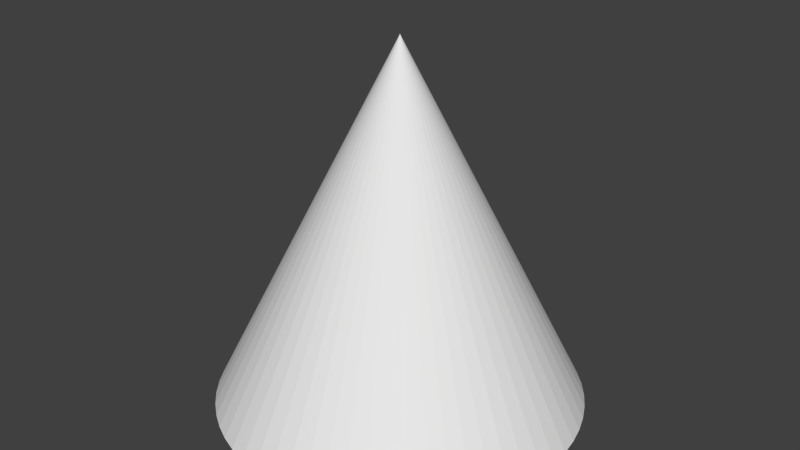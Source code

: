 # Source: pyramid.blend  (saved by Blender 2.69.0; exported with 4.5.12 LTS)
import bpy
from mathutils import Matrix  # noqa: F401  (used for matrix-valued properties, if any)

bpy.ops.wm.read_factory_settings(use_empty=True)
scene = bpy.context.scene
scene.name = 'Scene'

# ---- collections
col_collection_1 = bpy.data.collections.new('Collection 1'); scene.collection.children.link(col_collection_1)

# ---- world
world_world = bpy.data.worlds.new('World'); scene.world = world_world
world_world.color = (0.05088, 0.05088, 0.05088)
world_world.use_sun_shadow = False
world_world.sun_shadow_jitter_overblur = 0.0
world_world.cycles.sampling_method = 'MANUAL'
world_world.cycles.sample_map_resolution = 256

# ---- meshes
me_pyramid = bpy.data.meshes.new('pyramid')
me_pyramid.from_pydata([(0.0, -1.0, 0.0), (0.0, -1.0, -1.0), (0.1045, -1.0, -0.9945), (0.2079, -1.0, -0.9781), (0.309, -1.0, -0.9511), (0.4067, -1.0, -0.9135), (0.5, -1.0, -0.866), (0.5878, -1.0, -0.809), (0.6691, -1.0, -0.7431), (0.7431, -1.0, -0.6691), (0.809, -1.0, -0.5878), (0.866, -1.0, -0.5), (0.9135, -1.0, -0.4067), (0.9511, -1.0, -0.309), (0.9781, -1.0, -0.2079), (0.9945, -1.0, -0.1045), (1.0, -1.0, 0.0), (0.9945, -1.0, 0.1045), (0.9781, -1.0, 0.2079), (0.9511, -1.0, 0.309), (0.9135, -1.0, 0.4067), (0.866, -1.0, 0.5), (0.809, -1.0, 0.5878), (0.7431, -1.0, 0.6691), (0.6691, -1.0, 0.7431), (0.5878, -1.0, 0.809), (0.5, -1.0, 0.866), (0.4067, -1.0, 0.9135), (0.309, -1.0, 0.9511), (0.2079, -1.0, 0.9781), (0.1045, -1.0, 0.9945), (1e-06, -1.0, 1.0), (-0.1045, -1.0, 0.9945), (-0.2079, -1.0, 0.9781), (-0.309, -1.0, 0.9511), (-0.4067, -1.0, 0.9135), (-0.5, -1.0, 0.866), (-0.5878, -1.0, 0.809), (-0.6691, -1.0, 0.7431), (-0.7431, -1.0, 0.6691), (-0.809, -1.0, 0.5878), (-0.866, -1.0, 0.5), (-0.9135, -1.0, 0.4067), (-0.9511, -1.0, 0.309), (-0.9781, -1.0, 0.2079), (-0.9945, -1.0, 0.1045), (-1.0, -1.0, 3e-06), (-0.9945, -1.0, -0.1045), (-0.9781, -1.0, -0.2079), (-0.9511, -1.0, -0.309), (-0.9135, -1.0, -0.4067), (-0.866, -1.0, -0.5), (-0.809, -1.0, -0.5878), (-0.7431, -1.0, -0.6691), (-0.6691, -1.0, -0.7431), (-0.5878, -1.0, -0.809), (-0.5, -1.0, -0.866), (-0.4067, -1.0, -0.9135), (-0.309, -1.0, -0.9511), (-0.2079, -1.0, -0.9781), (-0.1045, -1.0, -0.9945), (0.0, 1.0, 0.0)], [], [(0, 1, 2), (0, 2, 3), (0, 3, 4), (0, 4, 5), (0, 5, 6), (0, 6, 7), (0, 7, 8), (0, 8, 9), (0, 9, 10), (0, 10, 11), (0, 11, 12), (0, 12, 13), (0, 13, 14), (0, 14, 15), (0, 15, 16), (0, 16, 17), (0, 17, 18), (0, 18, 19), (0, 19, 20), (0, 20, 21), (0, 21, 22), (0, 22, 23), (0, 23, 24), (0, 24, 25), (0, 25, 26), (0, 26, 27), (0, 27, 28), (0, 28, 29), (0, 29, 30), (0, 30, 31), (0, 31, 32), (0, 32, 33), (0, 33, 34), (0, 34, 35), (0, 35, 36), (0, 36, 37), (0, 37, 38), (0, 38, 39), (0, 39, 40), (0, 40, 41), (0, 41, 42), (0, 42, 43), (0, 43, 44), (0, 44, 45), (0, 45, 46), (0, 46, 47), (0, 47, 48), (0, 48, 49), (0, 49, 50), (0, 50, 51), (0, 51, 52), (0, 52, 53), (0, 53, 54), (0, 54, 55), (0, 55, 56), (0, 56, 57), (0, 57, 58), (0, 58, 59), (0, 59, 60), (0, 60, 1), (1, 61, 2), (2, 61, 3), (3, 61, 4), (4, 61, 5), (5, 61, 6), (6, 61, 7), (7, 61, 8), (8, 61, 9), (9, 61, 10), (10, 61, 11), (11, 61, 12), (12, 61, 13), (13, 61, 14), (14, 61, 15), (15, 61, 16), (16, 61, 17), (17, 61, 18), (18, 61, 19), (19, 61, 20), (20, 61, 21), (21, 61, 22), (22, 61, 23), (23, 61, 24), (24, 61, 25), (25, 61, 26), (26, 61, 27), (27, 61, 28), (28, 61, 29), (29, 61, 30), (30, 61, 31), (31, 61, 32), (32, 61, 33), (33, 61, 34), (34, 61, 35), (35, 61, 36), (36, 61, 37), (37, 61, 38), (38, 61, 39), (39, 61, 40), (40, 61, 41), (41, 61, 42), (42, 61, 43), (43, 61, 44), (44, 61, 45), (45, 61, 46), (46, 61, 47), (47, 61, 48), (48, 61, 49), (49, 61, 50), (50, 61, 51), (51, 61, 52), (52, 61, 53), (53, 61, 54), (54, 61, 55), (55, 61, 56), (56, 61, 57), (57, 61, 58), (58, 61, 59), (59, 61, 60), (60, 61, 1)])
_uv = me_pyramid.uv_layers.new(name='UV coord')
_uv.uv.foreach_set('vector', [0.8302, 0.1471, 0.7428, 0.3348, 0.7348, 0.3235, 0.8302, 0.1471, 0.7348, 0.3235, 0.7267, 0.3116, 0.8302, 0.1471, 0.7267, 0.3116, 0.7186, 0.299, 0.8302, 0.1471, 0.7186, 0.299, 0.7104, 0.2858, 0.8302, 0.1471, 0.7104, 0.2858, 0.7021, 0.2721, 0.8302, 0.1471, 0.7021, 0.2721, 0.6936, 0.258, 0.8302, 0.1471, 0.6936, 0.258, 0.6848, 0.2436, 0.8302, 0.1471, 0.6848, 0.2436, 0.6757, 0.2289, 0.8302, 0.1471, 0.6757, 0.2289, 0.6662, 0.2141, 0.8302, 0.1471, 0.6662, 0.2141, 0.6561, 0.1992, 0.8302, 0.1471, 0.6561, 0.1992, 0.6453, 0.1845, 0.8302, 0.1471, 0.6453, 0.1845, 0.6335, 0.17, 0.8302, 0.1471, 0.6335, 0.17, 0.6206, 0.156, 0.8302, 0.1471, 0.6206, 0.156, 0.6062, 0.1428, 0.8302, 0.1471, 0.6062, 0.1428, 0.59, 0.1306, 0.8302, 0.1471, 0.59, 0.1306, 0.5717, 0.12, 0.8302, 0.1471, 0.5717, 0.12, 0.5511, 0.1115, 0.8302, 0.1471, 0.5511, 0.1115, 0.5283, 0.1057, 0.8302, 0.1471, 0.5283, 0.1057, 0.504, 0.103, 0.8302, 0.1471, 0.504, 0.103, 1.146, 0.1037, 0.8302, 0.1471, 1.146, 0.1037, 1.122, 0.1078, 0.8302, 0.1471, 1.122, 0.1078, 1.1, 0.1148, 0.8302, 0.1471, 1.1, 0.1148, 1.081, 0.1243, 0.8302, 0.1471, 1.081, 0.1243, 1.063, 0.1356, 0.8302, 0.1471, 1.063, 0.1356, 1.048, 0.1482, 0.8302, 0.1471, 1.048, 0.1482, 1.034, 0.1618, 0.8302, 0.1471, 1.034, 0.1618, 1.022, 0.1761, 0.8302, 0.1471, 1.022, 0.1761, 1.01, 0.1907, 0.8302, 0.1471, 1.01, 0.1907, 0.9999, 0.2055, 0.8302, 0.1471, 0.9999, 0.2055, 0.9901, 0.2203, 0.8302, 0.1471, 0.9901, 0.2203, 0.9808, 0.2351, 0.8302, 0.1471, 0.9808, 0.2351, 0.9718, 0.2497, 0.8302, 0.1471, 0.9718, 0.2497, 0.9632, 0.264, 0.8302, 0.1471, 0.9632, 0.264, 0.9547, 0.2779, 0.8302, 0.1471, 0.9547, 0.2779, 0.9465, 0.2914, 0.8302, 0.1471, 0.9465, 0.2914, 0.9383, 0.3043, 0.8302, 0.1471, 0.9383, 0.3043, 0.9302, 0.3167, 0.8302, 0.1471, 0.9302, 0.3167, 0.9222, 0.3284, 0.8302, 0.1471, 0.9222, 0.3284, 0.9142, 0.3393, 0.8302, 0.1471, 0.9142, 0.3393, 0.9061, 0.3495, 0.8302, 0.1471, 0.9061, 0.3495, 0.8981, 0.3588, 0.8302, 0.1471, 0.8981, 0.3588, 0.89, 0.3673, 0.8302, 0.1471, 0.89, 0.3673, 0.8819, 0.3747, 0.8302, 0.1471, 0.8819, 0.3747, 0.8738, 0.3812, 0.8302, 0.1471, 0.8738, 0.3812, 0.8656, 0.3866, 0.8302, 0.1471, 0.8656, 0.3866, 0.8574, 0.3909, 0.8302, 0.1471, 0.8574, 0.3909, 0.8491, 0.3941, 0.8302, 0.1471, 0.8491, 0.3941, 0.8409, 0.3962, 0.8302, 0.1471, 0.8409, 0.3962, 0.8326, 0.3971, 0.8302, 0.1471, 0.8326, 0.3971, 0.8243, 0.3969, 0.8302, 0.1471, 0.8243, 0.3969, 0.816, 0.3954, 0.8302, 0.1471, 0.816, 0.3954, 0.8077, 0.3929, 0.8302, 0.1471, 0.8077, 0.3929, 0.7995, 0.3892, 0.8302, 0.1471, 0.7995, 0.3892, 0.7913, 0.3844, 0.8302, 0.1471, 0.7913, 0.3844, 0.7831, 0.3786, 0.8302, 0.1471, 0.7831, 0.3786, 0.775, 0.3717, 0.8302, 0.1471, 0.775, 0.3717, 0.7669, 0.3638, 0.8302, 0.1471, 0.7669, 0.3638, 0.7589, 0.355, 0.8302, 0.1471, 0.7589, 0.355, 0.7508, 0.3453, 0.8302, 0.1471, 0.7508, 0.3453, 0.7428, 0.3348, 0.7428, 0.3348, 0.4968, 0.8529, 0.7348, 0.3235, 0.7348, 0.3235, 0.4968, 0.8529, 0.7267, 0.3116, 0.7267, 0.3116, 0.4968, 0.8529, 0.7186, 0.299, 0.7186, 0.299, 0.4968, 0.8529, 0.7104, 0.2858, 0.7104, 0.2858, 0.4968, 0.8529, 0.7021, 0.2721, 0.7021, 0.2721, 0.4968, 0.8529, 0.6936, 0.258, 0.6936, 0.258, 0.4968, 0.8529, 0.6848, 0.2436, 0.6848, 0.2436, 0.4968, 0.8529, 0.6757, 0.2289, 0.6757, 0.2289, 0.4968, 0.8529, 0.6662, 0.2141, 0.6662, 0.2141, 0.4968, 0.8529, 0.6561, 0.1992, 0.6561, 0.1992, 0.4968, 0.8529, 0.6453, 0.1845, 0.6453, 0.1845, 0.4968, 0.8529, 0.6335, 0.17, 0.6335, 0.17, 0.4968, 0.8529, 0.6206, 0.156, 0.6206, 0.156, 0.4968, 0.8529, 0.6062, 0.1428, 0.6062, 0.1428, 0.4968, 0.8529, 0.59, 0.1306, 0.59, 0.1306, 0.4968, 0.8529, 0.5717, 0.12, 0.5717, 0.12, 0.4968, 0.8529, 0.5511, 0.1115, 0.5511, 0.1115, 0.4968, 0.8529, 0.5283, 0.1057, 0.5283, 0.1057, 0.4968, 0.8529, 0.504, 0.103, 0.504, 0.103, 0.4968, 0.8529, 0.4793, 0.1037, 0.4793, 0.1037, 0.4968, 0.8529, 0.4556, 0.1078, 0.4556, 0.1078, 0.4968, 0.8529, 0.4336, 0.1148, 0.4336, 0.1148, 0.4968, 0.8529, 0.414, 0.1243, 0.414, 0.1243, 0.4968, 0.8529, 0.3966, 0.1356, 0.3966, 0.1356, 0.4968, 0.8529, 0.3812, 0.1482, 0.3812, 0.1482, 0.4968, 0.8529, 0.3675, 0.1618, 0.3675, 0.1618, 0.4968, 0.8529, 0.3551, 0.1761, 0.3551, 0.1761, 0.4968, 0.8529, 0.3438, 0.1907, 0.3438, 0.1907, 0.4968, 0.8529, 0.3333, 0.2055, 0.3333, 0.2055, 0.4968, 0.8529, 0.3234, 0.2203, 0.3234, 0.2203, 0.4968, 0.8529, 0.3141, 0.2351, 0.3141, 0.2351, 0.4968, 0.8529, 0.3052, 0.2497, 0.3052, 0.2497, 0.4968, 0.8529, 0.2965, 0.264, 0.2965, 0.264, 0.4968, 0.8529, 0.2881, 0.2779, 0.2881, 0.2779, 0.4968, 0.8529, 0.2798, 0.2914, 0.2798, 0.2914, 0.4968, 0.8529, 0.2716, 0.3043, 0.2716, 0.3043, 0.4968, 0.8529, 0.2636, 0.3167, 0.2636, 0.3167, 0.4968, 0.8529, 0.2555, 0.3284, 0.2555, 0.3284, 0.4968, 0.8529, 0.2475, 0.3393, 0.2475, 0.3393, 0.4968, 0.8529, 0.2395, 0.3495, 0.2395, 0.3495, 0.4968, 0.8529, 0.2314, 0.3588, 0.2314, 0.3588, 0.4968, 0.8529, 0.2234, 0.3673, 0.2234, 0.3673, 0.4968, 0.8529, 0.2153, 0.3747, 0.2153, 0.3747, 0.4968, 0.8529, 0.2071, 0.3812, 0.2071, 0.3812, 0.4968, 0.8529, 0.1989, 0.3866, 0.1989, 0.3866, 0.4968, 0.8529, 0.1907, 0.3909, 0.1907, 0.3909, 0.4968, 0.8529, 0.1825, 0.3941, 0.1825, 0.3941, 0.4968, 0.8529, 0.1742, 0.3962, 0.8409, 0.3962, 1.164, 0.8529, 0.8326, 0.3971, 0.8326, 0.3971, 1.164, 0.8529, 0.8243, 0.3969, 0.8243, 0.3969, 0.4968, 0.8529, 0.816, 0.3954, 0.816, 0.3954, 0.4968, 0.8529, 0.8077, 0.3929, 0.8077, 0.3929, 0.4968, 0.8529, 0.7995, 0.3892, 0.7995, 0.3892, 0.4968, 0.8529, 0.7913, 0.3844, 0.7913, 0.3844, 0.4968, 0.8529, 0.7831, 0.3786, 0.7831, 0.3786, 0.4968, 0.8529, 0.775, 0.3717, 0.775, 0.3717, 0.4968, 0.8529, 0.7669, 0.3638, 0.7669, 0.3638, 0.4968, 0.8529, 0.7589, 0.355, 0.7589, 0.355, 0.4968, 0.8529, 0.7508, 0.3453, 0.7508, 0.3453, 0.4968, 0.8529, 0.7428, 0.3348])
me_pyramid.use_remesh_preserve_volume = False
me_pyramid.use_remesh_preserve_attributes = False
me_pyramid.use_mirror_vertex_groups = False
me_pyramid.update()

# ---- objects
ob_pyramid = bpy.data.objects.new('pyramid', me_pyramid)

# ---- transforms, parenting, visibility, modifiers, constraints
ob_pyramid.location = (0.0, 0.0, 0.0)
ob_pyramid.rotation_euler = (1.571, -0.0, 0.0)
ob_pyramid.lineart.crease_threshold = 0.0

# ---- collection membership
col_collection_1.objects.link(ob_pyramid)

# ---- scene / render settings (as saved in the file)
scene.frame_start = 1; scene.frame_end = 250; scene.frame_set(1)
scene.render.engine = 'BLENDER_EEVEE_NEXT'
scene.render.image_settings.compression = 90
scene.render.resolution_percentage = 50
scene.render.dither_intensity = 0.0
scene.cycles.use_denoising = False
scene.cycles.samples = 10
scene.cycles.sampling_pattern = 'TABULATED_SOBOL'
scene.cycles.light_sampling_threshold = 0.0
scene.cycles.use_adaptive_sampling = False
scene.cycles.use_light_tree = False
scene.cycles.blur_glossy = 0.0
scene.cycles.volume_bounces = 1
scene.cycles.pixel_filter_type = 'GAUSSIAN'
scene.cycles.sample_clamp_indirect = 0.0
scene.view_settings.view_transform = 'Standard'
bpy.context.view_layer.update()

# ---- added for rendering (the .blend has no active camera and no usable light): camera, sun
cam_auto = bpy.data.cameras.new('AutoCamera')
cam_auto.lens = 50.0
cam_auto.sensor_width = 36.0
cam_auto.clip_end = 1000.0
ob_auto_camera = bpy.data.objects.new('AutoCamera', cam_auto)
scene.collection.objects.link(ob_auto_camera)
ob_auto_camera.location = (3.20507, -3.84609, 2.56406)
ob_auto_camera.rotation_euler = (1.09748, -7.21219e-08, 0.694738)
scene.camera = ob_auto_camera
light_auto_sun = bpy.data.lights.new('AutoSun', 'SUN')
light_auto_sun.energy = 3.0
light_auto_sun.angle = 0.0523599
ob_auto_sun = bpy.data.objects.new('AutoSun', light_auto_sun)
scene.collection.objects.link(ob_auto_sun)
ob_auto_sun.rotation_euler = (0.872665, 0.174533, 0.523599)
bpy.context.view_layer.update()
